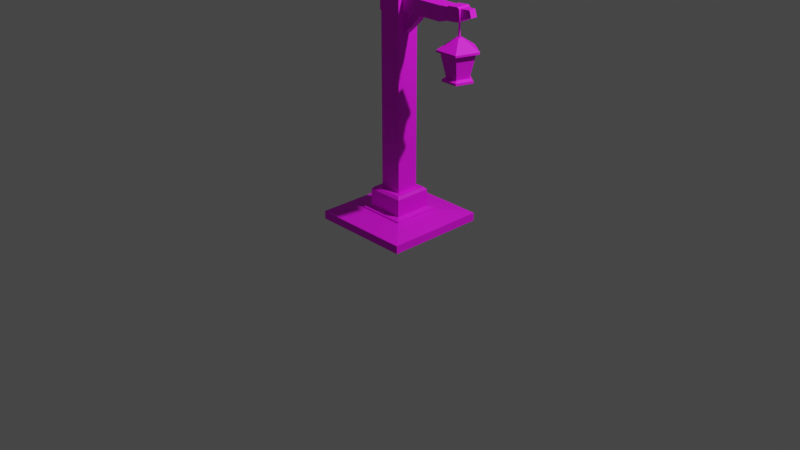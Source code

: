 # Source: street_lantern.blend  (saved by Blender 2.92.15; exported with 4.5.12 LTS)
import bpy
from mathutils import Matrix  # noqa: F401  (used for matrix-valued properties, if any)

bpy.ops.wm.read_factory_settings(use_empty=True)
scene = bpy.context.scene
scene.name = 'Scene'

# ---- collections
col_collection = bpy.data.collections.new('Collection'); scene.collection.children.link(col_collection)

# ---- images (referenced by path relative to the original .blend; pixels are not part of the script)
import os
ASSET_DIR = os.environ.get("B2B_ASSET_DIR", "")  # directory of the original .blend (textures are referenced by path, not embedded)
HERE = os.path.dirname(os.path.abspath(__file__))  # packed textures are extracted next to this script under _unpacked/

def load_image(name, relpath, width, height, colorspace="sRGB"):
    """Load a texture the original file referenced (path relative to the .blend, or extracted next to this script)."""
    p = next((c for c in (os.path.join(HERE, relpath), os.path.join(ASSET_DIR, relpath)) if relpath and os.path.exists(c)), "")
    if p:
        img = bpy.data.images.load(p, check_existing=True)
        img.name = name
    else:  # same state as the original file: an image datablock whose file is absent (Cycles renders it pink)
        img = bpy.data.images.new(name, width, height)
        img.source = "FILE"
        img.filepath = "//" + (relpath or name)
    img.colorspace_settings.name = colorspace
    return img
img_bigpalette_png = load_image('BigPalette.png', 'BigPalette.png', 1024, 1024, 'sRGB')

# ---- materials (node trees are filled in below, after node groups)
mat_bigpalette = bpy.data.materials.new('BigPalette')
mat_bigpalette.use_transparent_shadow = False

# ---- material node trees
mat_bigpalette.use_nodes = True; mat_bigpalette.node_tree.nodes.clear()
_N = mat_bigpalette.node_tree.nodes; _L = mat_bigpalette.node_tree.links
n0 = _N.new('ShaderNodeBsdfPrincipled'); n0.name = 'Principled BSDF'; n0.location = (10, 300)
n0.distribution = 'GGX'
n0.subsurface_method = 'BURLEY'
n0.inputs[2].default_value = 0.698
n0.inputs[3].default_value = 1.45
n0.inputs[13].default_value = 0.505
n0.inputs[27].default_value = (0.0, 0.0, 0.0, 1.0)
n0.inputs[28].default_value = 1.0
n1 = _N.new('ShaderNodeOutputMaterial'); n1.name = 'Material Output'; n1.location = (300, 300)
n2 = _N.new('ShaderNodeTexImage'); n2.name = 'Image Texture'; n2.location = (-280, 280)
n2.image = img_bigpalette_png
_L.new(n0.outputs[0], n1.inputs[0])
_L.new(n2.outputs[0], n0.inputs[0])
n1.is_active_output = True

# ---- world
world_world = bpy.data.worlds.new('World'); scene.world = world_world
world_world.use_nodes = True; world_world.node_tree.nodes.clear()
_N = world_world.node_tree.nodes; _L = world_world.node_tree.links
n0 = _N.new('ShaderNodeOutputWorld'); n0.name = 'World Output'; n0.location = (300, 300)
n1 = _N.new('ShaderNodeBackground'); n1.name = 'Background'; n1.location = (10, 300)
n1.inputs[0].default_value = (0.05088, 0.05088, 0.05088, 1.0)
_L.new(n1.outputs[0], n0.inputs[0])
n0.is_active_output = True
world_world.color = (0.05088, 0.05088, 0.05088)
world_world.use_sun_shadow = False
world_world.sun_shadow_jitter_overblur = 0.0

# ---- cameras
cam_camera = bpy.data.cameras.new('Camera')
cam_camera.clip_end = 100.0
cam_camera.ortho_scale = 7.314

# ---- lights
light_light = bpy.data.lights.new('Light', 'POINT')
light_light.transmission_factor = 0.0
light_light.energy = 1000.0
light_light.shadow_soft_size = 0.1
light_light.shadow_maximum_resolution = 0.006
light_light.use_absolute_resolution = True

# ---- meshes
me_cylinder = bpy.data.meshes.new('Cylinder')
me_cylinder.from_pydata([(5.132, 1.0, 10.99), (5.132, 1.0, 11.13), (6.083, 0.309, 10.99), (6.083, 0.309, 11.13), (5.72, -0.809, 10.99), (5.72, -0.809, 11.13), (4.544, -0.809, 10.99), (4.544, -0.809, 11.13), (4.181, 0.309, 10.99), (4.181, 0.309, 11.13), (5.836, 0.2287, 11.25), (5.132, 0.7401, 11.25), (5.567, -0.5988, 11.25), (4.697, -0.5988, 11.25), (4.428, 0.2287, 11.25), (6.203, 0.348, 12.82), (5.132, 1.126, 12.82), (5.794, -0.9111, 12.82), (4.47, -0.9111, 12.82), (4.061, 0.348, 12.82), (6.427, 0.4208, 12.82), (5.132, 1.362, 12.82), (5.932, -1.102, 12.82), (4.331, -1.102, 12.82), (3.837, 0.4208, 12.82), (6.427, 0.4208, 12.95), (5.132, 1.362, 12.95), (5.932, -1.102, 12.95), (4.331, -1.102, 12.95), (3.837, 0.4208, 12.95), (5.337, 0.06676, 13.67), (5.132, 0.216, 13.67), (5.259, -0.1748, 13.67), (5.005, -0.1748, 13.67), (4.926, 0.06676, 13.67), (5.836, 0.2287, 11.25), (5.132, 0.7401, 11.25), (5.567, -0.5988, 11.25), (4.697, -0.5988, 11.25), (4.428, 0.2287, 11.25), (6.203, 0.348, 12.82), (5.132, 1.126, 12.82), (5.794, -0.9111, 12.82), (4.47, -0.9111, 12.82), (4.061, 0.348, 12.82), (5.086, -0.04756, 13.65), (5.086, -0.04756, 14.69), (5.086, 0.04756, 13.65), (5.086, 0.04756, 14.69), (5.181, -0.04756, 13.65), (5.181, -0.04756, 14.69), (5.181, 0.04756, 13.65), (5.181, 0.04756, 14.69), (4.671, -0.4553, 14.62), (4.594, -0.4553, 15.53), (4.671, 0.4553, 14.62), (4.594, 0.4553, 15.53), (5.579, -0.4553, 14.81), (5.501, -0.4553, 15.49), (5.579, 0.4553, 14.81), (5.501, 0.4553, 15.49), (5.432, 0.4553, 14.69), (5.355, 0.4553, 15.59), (5.432, -0.4553, 14.69), (5.355, -0.4553, 15.59), (0.3981, -0.2756, 12.64), (0.01999, -0.2756, 13.04), (0.3981, 0.2756, 12.64), (0.01999, 0.2756, 13.04), (1.787, -0.2756, 13.95), (1.409, -0.2756, 14.35), (1.787, 0.2756, 13.95), (1.409, 0.2756, 14.35), (2.271, 0.1324, 15.22), (2.501, 0.1324, 15.09), (2.501, -0.1324, 15.09), (2.271, -0.1324, 15.22), (0.5386, -0.4915, 14.45), (0.5386, -0.4915, 15.44), (0.5386, 0.4915, 14.45), (0.5386, 0.4915, 15.44), (3.943, -0.4915, 14.45), (3.943, -0.4915, 15.44), (3.943, 0.4915, 14.45), (3.943, 0.4915, 15.44), (6.121, 0.2361, 15.51), (6.26, 0.2361, 15.06), (6.26, -0.2361, 15.06), (6.121, -0.2361, 15.51), (-0.7787, -0.7787, 14.2), (-0.7787, 0.7787, 14.2), (0.7787, 0.7787, 14.2), (0.7787, -0.7787, 14.2), (-0.8256, -0.8256, 14.3), (-0.8256, 0.8256, 14.3), (0.8256, 0.8256, 14.3), (0.8256, -0.8256, 14.3), (-0.8256, -0.8256, 15.51), (-0.8256, 0.8256, 15.51), (0.8256, 0.8256, 15.51), (0.8256, -0.8256, 15.51), (-0.7317, -0.7317, 15.65), (-0.7317, 0.7317, 15.65), (0.7317, 0.7317, 15.65), (0.7317, -0.7317, 15.65), (-3.513, -3.513, -0.05816), (-3.513, -3.513, 0.507), (-3.513, 3.513, -0.05816), (-3.513, 3.513, 0.507), (3.513, -3.513, -0.05816), (3.513, -3.513, 0.507), (3.513, 3.513, -0.05816), (3.513, 3.513, 0.507), (-1.669, -1.669, 0.8006), (-1.669, 1.669, 0.8006), (1.669, 1.669, 0.8006), (1.669, -1.669, 0.8006), (-1.669, -1.669, 0.8908), (-1.669, 1.669, 0.8908), (1.669, 1.669, 0.8908), (1.669, -1.669, 0.8908), (-1.295, -1.295, 1.004), (-1.295, 1.295, 1.004), (1.295, 1.295, 1.004), (1.295, -1.295, 1.004), (-1.295, -1.295, 2.194), (-1.295, 1.295, 2.194), (1.295, 1.295, 2.194), (1.295, -1.295, 2.194), (-0.7787, -0.7787, 2.372), (-0.7787, 0.7787, 2.372), (0.7787, 0.7787, 2.372), (0.7787, -0.7787, 2.372), (-1.129, -1.129, 2.372), (-1.129, 1.129, 2.372), (1.129, 1.129, 2.372), (1.129, -1.129, 2.372), (-0.7787, -0.7787, 14.2), (-0.7787, 0.7787, 14.2), (0.7787, 0.7787, 14.2), (0.7787, -0.7787, 14.2), (-0.7317, -0.7317, 15.65), (-0.7317, 0.7317, 15.65), (0.7317, 0.7317, 15.65), (0.7317, -0.7317, 15.65), (-0.7317, -0.7317, 16.83), (-0.7317, 0.7317, 16.83), (0.7317, 0.7317, 16.83), (0.7317, -0.7317, 16.83), (-0.8128, -0.8128, 16.93), (-0.8128, 0.8128, 16.93), (0.8128, 0.8128, 16.93), (0.8128, -0.8128, 16.93), (-0.8128, -0.8128, 17.56), (-0.8128, 0.8128, 17.56), (0.8128, 0.8128, 17.56), (0.8128, -0.8128, 17.56), (-0.4346, -0.4346, 17.92), (-0.4346, 0.4346, 17.92), (0.4346, 0.4346, 17.92), (0.4346, -0.4346, 17.92), (-0.4346, -0.4346, 18.09), (-0.4346, 0.4346, 18.09), (0.4346, 0.4346, 18.09), (0.4346, -0.4346, 18.09), (-0.655, -0.655, 18.35), (-0.655, 0.655, 18.35), (0.655, 0.655, 18.35), (0.655, -0.655, 18.35), (-0.655, -0.655, 19.22), (-0.655, 0.655, 19.22), (0.655, 0.655, 19.22), (0.655, -0.655, 19.22), (-0.118, -0.118, 19.77), (-0.118, 0.118, 19.77), (0.118, 0.118, 19.77), (0.118, -0.118, 19.77)], [], [(0, 1, 3, 2), (2, 3, 5, 4), (4, 5, 7, 6), (5, 3, 10, 12), (6, 7, 9, 8), (8, 9, 1, 0), (0, 2, 4, 6, 8), (1, 9, 14, 11), (3, 1, 11, 10), (7, 5, 12, 13), (9, 7, 13, 14), (18, 17, 22, 23), (24, 23, 28, 29), (15, 16, 21, 20), (19, 18, 23, 24), (17, 15, 20, 22), (16, 19, 24, 21), (26, 29, 34, 31), (22, 20, 25, 27), (21, 24, 29, 26), (23, 22, 27, 28), (20, 21, 26, 25), (30, 31, 34, 33, 32), (28, 27, 32, 33), (25, 26, 31, 30), (29, 28, 33, 34), (27, 25, 30, 32), (37, 35, 40, 42), (36, 39, 44, 41), (38, 37, 42, 43), (35, 36, 41, 40), (39, 38, 43, 44), (45, 46, 48, 47), (47, 48, 52, 51), (51, 52, 50, 49), (49, 50, 46, 45), (47, 51, 49, 45), (52, 48, 46, 50), (53, 54, 56, 55), (61, 62, 60, 59), (59, 60, 58, 57), (63, 64, 54, 53), (61, 59, 57, 63), (62, 56, 54, 64), (60, 62, 64, 58), (55, 61, 63, 53), (57, 58, 64, 63), (55, 56, 62, 61), (65, 66, 68, 67), (67, 68, 72, 71), (72, 70, 76, 73), (69, 70, 66, 65), (67, 71, 69, 65), (72, 68, 66, 70), (74, 73, 76, 75), (71, 72, 73, 74), (70, 69, 75, 76), (69, 71, 74, 75), (77, 78, 80, 79), (79, 80, 84, 83), (84, 82, 88, 85), (81, 82, 78, 77), (79, 83, 81, 77), (84, 80, 78, 82), (86, 85, 88, 87), (83, 84, 85, 86), (82, 81, 87, 88), (81, 83, 86, 87), (89, 92, 96, 93), (96, 95, 99, 100), (91, 90, 94, 95), (92, 91, 95, 96), (90, 89, 93, 94), (97, 100, 104, 101), (94, 93, 97, 98), (93, 96, 100, 97), (95, 94, 98, 99), (99, 98, 102, 103), (100, 99, 103, 104), (98, 97, 101, 102), (105, 106, 108, 107), (107, 108, 112, 111), (111, 112, 110, 109), (109, 110, 106, 105), (107, 111, 109, 105), (110, 112, 115, 116), (113, 116, 120, 117), (108, 106, 113, 114), (106, 110, 116, 113), (112, 108, 114, 115), (120, 119, 123, 124), (115, 114, 118, 119), (116, 115, 119, 120), (114, 113, 117, 118), (124, 123, 127, 128), (118, 117, 121, 122), (117, 120, 124, 121), (119, 118, 122, 123), (125, 128, 136, 133), (122, 121, 125, 126), (121, 124, 128, 125), (123, 122, 126, 127), (130, 129, 137, 138), (127, 126, 134, 135), (128, 127, 135, 136), (126, 125, 133, 134), (129, 130, 134, 133), (130, 131, 135, 134), (131, 132, 136, 135), (132, 129, 133, 136), (129, 132, 140, 137), (131, 130, 138, 139), (132, 131, 139, 140), (143, 142, 146, 147), (148, 147, 151, 152), (144, 143, 147, 148), (142, 141, 145, 146), (141, 144, 148, 145), (149, 152, 156, 153), (146, 145, 149, 150), (145, 148, 152, 149), (147, 146, 150, 151), (156, 155, 159, 160), (151, 150, 154, 155), (152, 151, 155, 156), (150, 149, 153, 154), (160, 159, 163, 164), (154, 153, 157, 158), (153, 156, 160, 157), (155, 154, 158, 159), (161, 164, 168, 165), (158, 157, 161, 162), (157, 160, 164, 161), (159, 158, 162, 163), (168, 167, 171, 172), (163, 162, 166, 167), (164, 163, 167, 168), (162, 161, 165, 166), (170, 169, 173, 174), (166, 165, 169, 170), (165, 168, 172, 169), (167, 166, 170, 171), (175, 174, 173, 176), (169, 172, 176, 173), (171, 170, 174, 175), (172, 171, 175, 176)])
me_cylinder.polygons.foreach_set('use_smooth', [True] * 146)
_k = set([(0, 1), (0, 2), (0, 8), (1, 3), (1, 9), (1, 11), (2, 3), (2, 4), (3, 5), (3, 10), (4, 5), (4, 6), (5, 7), (5, 12), (6, 7), (6, 8), (7, 9), (7, 13), (8, 9), (9, 14), (20, 21), (20, 22), (20, 25), (21, 24), (21, 26), (22, 23), (22, 27), (23, 24), (23, 28), (24, 29), (25, 26), (25, 27), (25, 30), (26, 29), (26, 31), (27, 28), (27, 32), (28, 29), (28, 33), (29, 34), (30, 31), (30, 32), (31, 34), (32, 33), (33, 34), (35, 40), (36, 41), (37, 42), (38, 43), (39, 44), (45, 46), (45, 47), (45, 49), (46, 48), (46, 50), (47, 48), (47, 51), (48, 52), (49, 50), (49, 51), (50, 52), (51, 52), (53, 54), (53, 55), (53, 63), (54, 56), (54, 64), (55, 56), (55, 61), (56, 62), (57, 58), (57, 59), (57, 63), (58, 60), (58, 64), (59, 60), (59, 61), (60, 62), (61, 63), (62, 64), (65, 66), (65, 67), (65, 69), (66, 68), (66, 70), (67, 68), (67, 71), (68, 72), (69, 70), (69, 71), (69, 75), (70, 72), (70, 76), (71, 72), (71, 74), (72, 73), (73, 74), (73, 76), (74, 75), (75, 76), (77, 78), (77, 79), (77, 81), (78, 80), (78, 82), (79, 80), (79, 83), (80, 84), (81, 82), (81, 83), (81, 87), (82, 84), (82, 88), (83, 84), (83, 86), (84, 85), (85, 86), (85, 88), (86, 87), (87, 88), (89, 93), (90, 94), (91, 95), (92, 96), (93, 94), (93, 96), (93, 97), (94, 95), (94, 98), (95, 96), (95, 99), (96, 100), (97, 98), (97, 100), (97, 101), (98, 99), (98, 102), (99, 100), (99, 103), (100, 104), (105, 106), (105, 107), (105, 109), (106, 108), (106, 110), (106, 113), (107, 108), (107, 111), (108, 112), (108, 114), (109, 110), (109, 111), (110, 112), (110, 116), (111, 112), (112, 115), (113, 114), (113, 116), (113, 117), (114, 115), (114, 118), (115, 116), (115, 119), (116, 120), (117, 118), (117, 120), (117, 121), (118, 119), (118, 122), (119, 120), (119, 123), (120, 124), (121, 122), (121, 124), (121, 125), (122, 123), (122, 126), (123, 124), (123, 127), (124, 128), (125, 126), (125, 128), (125, 133), (126, 127), (126, 134), (127, 128), (127, 135), (128, 136), (129, 130), (129, 132), (129, 137), (130, 131), (130, 138), (131, 132), (131, 139), (132, 140), (133, 134), (133, 136), (134, 135), (135, 136), (141, 145), (142, 146), (143, 147), (144, 148), (145, 146), (145, 148), (145, 149), (146, 147), (146, 150), (147, 148), (147, 151), (148, 152), (149, 150), (149, 152), (149, 153), (150, 151), (150, 154), (151, 152), (151, 155), (152, 156), (153, 154), (153, 156), (153, 157), (154, 155), (154, 158), (155, 156), (155, 159), (156, 160), (157, 158), (157, 160), (157, 161), (158, 159), (158, 162), (159, 160), (159, 163), (160, 164), (161, 162), (161, 164), (161, 165), (162, 163), (162, 166), (163, 164), (163, 167), (164, 168), (165, 166), (165, 168), (165, 169), (166, 167), (166, 170), (167, 168), (167, 171), (168, 172), (169, 170), (169, 172), (169, 173), (170, 171), (170, 174), (171, 172), (171, 175), (172, 176), (173, 174), (173, 176), (174, 175), (175, 176)])
me_cylinder.attributes.new('sharp_edge', 'BOOLEAN', 'EDGE').data.foreach_set('value', [ (min(e.vertices), max(e.vertices)) in _k for e in me_cylinder.edges])
_uv = me_cylinder.uv_layers.new(name='UVMap')
_uv.uv.foreach_set('vector', [0.7822, 0.7445, 0.782, 0.7445, 0.7821, 0.7432, 0.7823, 0.7432, 0.7911, 0.7444, 0.7913, 0.7444, 0.7913, 0.7461, 0.7911, 0.7461, 0.7898, 0.7444, 0.79, 0.7444, 0.79, 0.7461, 0.7898, 0.7461, 0.7897, 0.7449, 0.7897, 0.7466, 0.7894, 0.7464, 0.7894, 0.7452, 0.7909, 0.7444, 0.7911, 0.7444, 0.7911, 0.7461, 0.7909, 0.7461, 0.7823, 0.7459, 0.7821, 0.7459, 0.782, 0.7445, 0.7822, 0.7445, 0.7799, 0.7452, 0.7799, 0.7469, 0.7783, 0.7474, 0.7773, 0.7461, 0.7783, 0.7447, 0.7881, 0.7471, 0.7871, 0.7458, 0.7875, 0.7458, 0.7882, 0.7468, 0.7897, 0.7466, 0.7881, 0.7471, 0.7882, 0.7468, 0.7894, 0.7464, 0.7881, 0.7444, 0.7897, 0.7449, 0.7894, 0.7452, 0.7882, 0.7448, 0.7871, 0.7458, 0.7881, 0.7444, 0.7882, 0.7448, 0.7875, 0.7458, 0.7851, 0.7396, 0.7868, 0.7391, 0.7871, 0.7392, 0.7849, 0.74, 0.7833, 0.7459, 0.7833, 0.7436, 0.7835, 0.7436, 0.7835, 0.7459, 0.7868, 0.7372, 0.7851, 0.7366, 0.7849, 0.7363, 0.7871, 0.737, 0.7839, 0.7381, 0.7851, 0.7396, 0.7849, 0.74, 0.7836, 0.7381, 0.7868, 0.7391, 0.7868, 0.7372, 0.7871, 0.737, 0.7871, 0.7392, 0.7851, 0.7366, 0.7839, 0.7381, 0.7836, 0.7381, 0.7849, 0.7363, 0.7801, 0.7381, 0.7814, 0.7363, 0.7819, 0.7378, 0.7817, 0.7381, 0.7928, 0.7432, 0.7928, 0.741, 0.793, 0.741, 0.793, 0.7432, 0.7835, 0.7418, 0.7835, 0.7436, 0.7833, 0.7436, 0.7833, 0.7418, 0.7823, 0.7455, 0.7823, 0.7432, 0.7824, 0.7432, 0.7824, 0.7455, 0.7835, 0.74, 0.7835, 0.7418, 0.7833, 0.7418, 0.7833, 0.74, 0.7819, 0.7384, 0.7817, 0.7381, 0.7819, 0.7378, 0.7823, 0.7379, 0.7823, 0.7383, 0.7836, 0.737, 0.7836, 0.7392, 0.7823, 0.7383, 0.7823, 0.7379, 0.7814, 0.74, 0.7801, 0.7381, 0.7817, 0.7381, 0.7819, 0.7384, 0.7814, 0.7363, 0.7836, 0.737, 0.7823, 0.7379, 0.7819, 0.7378, 0.7836, 0.7392, 0.7814, 0.74, 0.7819, 0.7384, 0.7823, 0.7383, 0.7872, 0.8671, 0.7859, 0.8671, 0.7856, 0.8645, 0.7877, 0.8645, 0.7952, 0.8599, 0.7952, 0.861, 0.7927, 0.8616, 0.7927, 0.8599, 0.7727, 0.8617, 0.7741, 0.8617, 0.7745, 0.8642, 0.7723, 0.8642, 0.7952, 0.8588, 0.7952, 0.8599, 0.7927, 0.8599, 0.7927, 0.8582, 0.7741, 0.8668, 0.7728, 0.8668, 0.7723, 0.8642, 0.7744, 0.8642, 0.8665, 0.8985, 0.8665, 0.8998, 0.8663, 0.8998, 0.8663, 0.8985, 0.8686, 0.8996, 0.8686, 0.8983, 0.8688, 0.8983, 0.8688, 0.8996, 0.8604, 0.8996, 0.8604, 0.8984, 0.8605, 0.8984, 0.8605, 0.8996, 0.8701, 0.8983, 0.8701, 0.8996, 0.87, 0.8996, 0.87, 0.8983, 0.86, 0.8985, 0.8599, 0.8985, 0.8599, 0.8984, 0.86, 0.8984, 0.8599, 0.8985, 0.8598, 0.8985, 0.8598, 0.8984, 0.8599, 0.8984, 0.8765, 0.8992, 0.8765, 0.9003, 0.8754, 0.9003, 0.8754, 0.8992, 0.8594, 0.904, 0.8605, 0.904, 0.8603, 0.9042, 0.8595, 0.9042, 0.8717, 0.9043, 0.8709, 0.9043, 0.8709, 0.9032, 0.8717, 0.9032, 0.8709, 0.9041, 0.8698, 0.9041, 0.8698, 0.9032, 0.8709, 0.9032, 0.8765, 0.899, 0.8765, 0.8992, 0.8754, 0.8992, 0.8754, 0.899, 0.8764, 0.9038, 0.8754, 0.9038, 0.8754, 0.9027, 0.8764, 0.9027, 0.8765, 0.9038, 0.8764, 0.9038, 0.8764, 0.9027, 0.8765, 0.9027, 0.8765, 0.8981, 0.8765, 0.899, 0.8754, 0.899, 0.8754, 0.8981, 0.8708, 0.9043, 0.8699, 0.9043, 0.8698, 0.9041, 0.8709, 0.9041, 0.8594, 0.9031, 0.8605, 0.9031, 0.8605, 0.904, 0.8594, 0.904, 0.9431, 0.9047, 0.9435, 0.9047, 0.9435, 0.9052, 0.9431, 0.9052, 0.9367, 0.9045, 0.9372, 0.9045, 0.9372, 0.9062, 0.9367, 0.9062, 0.9346, 0.9044, 0.9351, 0.9044, 0.935, 0.9052, 0.9347, 0.9052, 0.9414, 0.9065, 0.9419, 0.9065, 0.9419, 0.9082, 0.9414, 0.9082, 0.9372, 0.9074, 0.9372, 0.9087, 0.9367, 0.9087, 0.9367, 0.9074, 0.9346, 0.9044, 0.9346, 0.9032, 0.9351, 0.9032, 0.9351, 0.9044, 0.9347, 0.9054, 0.9347, 0.9052, 0.935, 0.9052, 0.935, 0.9054, 0.9367, 0.9062, 0.9372, 0.9062, 0.9372, 0.9073, 0.937, 0.9074, 0.9419, 0.9065, 0.9414, 0.9065, 0.9417, 0.9053, 0.9419, 0.9054, 0.9379, 0.9088, 0.9384, 0.9088, 0.9383, 0.9098, 0.938, 0.9098, 0.9343, 0.9089, 0.9343, 0.9098, 0.9334, 0.9098, 0.9334, 0.9089, 0.9396, 0.9002, 0.9405, 0.9002, 0.9404, 0.9032, 0.9396, 0.9032, 0.9423, 0.9032, 0.9431, 0.9032, 0.9429, 0.9052, 0.9425, 0.9052, 0.9405, 0.9023, 0.9414, 0.9023, 0.9414, 0.9053, 0.9405, 0.9053, 0.9423, 0.9002, 0.9423, 0.9032, 0.9414, 0.9032, 0.9414, 0.9002, 0.9423, 0.9032, 0.9423, 0.9002, 0.9431, 0.9002, 0.9431, 0.9032, 0.9435, 0.9047, 0.9439, 0.9047, 0.9439, 0.9051, 0.9435, 0.9051, 0.9396, 0.9032, 0.9404, 0.9032, 0.9405, 0.9052, 0.9401, 0.9053, 0.9414, 0.9023, 0.9405, 0.9023, 0.941, 0.9002, 0.9414, 0.9003, 0.9414, 0.9032, 0.9423, 0.9032, 0.942, 0.9053, 0.9416, 0.9053, 0.7978, 0.7473, 0.7978, 0.7496, 0.7976, 0.7496, 0.7976, 0.7473, 0.782, 0.7496, 0.782, 0.7519, 0.7803, 0.7519, 0.7803, 0.7496, 0.7977, 0.7443, 0.7977, 0.7465, 0.7975, 0.7466, 0.7975, 0.7442, 0.7822, 0.7496, 0.7822, 0.7519, 0.782, 0.7519, 0.782, 0.7496, 0.7957, 0.7519, 0.7957, 0.7497, 0.7958, 0.7496, 0.7958, 0.752, 0.7959, 0.7473, 0.7959, 0.7496, 0.7957, 0.7495, 0.7957, 0.7474, 0.7958, 0.752, 0.7958, 0.7496, 0.7976, 0.7496, 0.7976, 0.752, 0.7976, 0.7473, 0.7976, 0.7496, 0.7959, 0.7496, 0.7959, 0.7473, 0.7975, 0.7442, 0.7975, 0.7466, 0.7958, 0.7466, 0.7958, 0.7442, 0.7958, 0.7442, 0.7958, 0.7466, 0.7956, 0.7464, 0.7956, 0.7443, 0.7803, 0.7496, 0.7803, 0.7519, 0.7801, 0.7518, 0.7801, 0.7497, 0.7976, 0.752, 0.7976, 0.7496, 0.7978, 0.7497, 0.7978, 0.7518, 0.9389, 0.9025, 0.9394, 0.9025, 0.9394, 0.9088, 0.9389, 0.9088, 0.9374, 0.9025, 0.9379, 0.9025, 0.9379, 0.9088, 0.9374, 0.9088, 0.9384, 0.9025, 0.9389, 0.9025, 0.9389, 0.9088, 0.9384, 0.9088, 0.9384, 0.9088, 0.9379, 0.9088, 0.9379, 0.9025, 0.9384, 0.9025, 0.9433, 0.9002, 0.9371, 0.9002, 0.9371, 0.8939, 0.9433, 0.8939, 0.9308, 0.9002, 0.9308, 0.8939, 0.9324, 0.8956, 0.9324, 0.8986, 0.9395, 0.9055, 0.9395, 0.9025, 0.9395, 0.9025, 0.9395, 0.9055, 0.9371, 0.8939, 0.9371, 0.9002, 0.9354, 0.8986, 0.9354, 0.8956, 0.9371, 0.9002, 0.9308, 0.9002, 0.9324, 0.8986, 0.9354, 0.8986, 0.9308, 0.8939, 0.9371, 0.8939, 0.9354, 0.8956, 0.9324, 0.8956, 0.9322, 0.9032, 0.9322, 0.9002, 0.9325, 0.9005, 0.9325, 0.9028, 0.9394, 0.9055, 0.9394, 0.9025, 0.9395, 0.9025, 0.9395, 0.9055, 0.9431, 0.9032, 0.9431, 0.9002, 0.9432, 0.9002, 0.9432, 0.9032, 0.9432, 0.9032, 0.9432, 0.9002, 0.9433, 0.9002, 0.9433, 0.9032, 0.9364, 0.9045, 0.9364, 0.9068, 0.9353, 0.9068, 0.9353, 0.9045, 0.9352, 0.9002, 0.9352, 0.9032, 0.9348, 0.9028, 0.9348, 0.9005, 0.9352, 0.9032, 0.9322, 0.9032, 0.9325, 0.9028, 0.9348, 0.9028, 0.9322, 0.9002, 0.9352, 0.9002, 0.9348, 0.9005, 0.9325, 0.9005, 0.9336, 0.9032, 0.9336, 0.9055, 0.9334, 0.9053, 0.9334, 0.9033, 0.9435, 0.9052, 0.9435, 0.9075, 0.9424, 0.9075, 0.9424, 0.9052, 0.9346, 0.9032, 0.9346, 0.9055, 0.9336, 0.9055, 0.9336, 0.9032, 0.9334, 0.9032, 0.9334, 0.9055, 0.9323, 0.9055, 0.9323, 0.9032, 0.9308, 0.9002, 0.9322, 0.9002, 0.9322, 0.9107, 0.9308, 0.9107, 0.9323, 0.9032, 0.9323, 0.9055, 0.9322, 0.9053, 0.9322, 0.9033, 0.9353, 0.9045, 0.9353, 0.9068, 0.9352, 0.9067, 0.9352, 0.9047, 0.9424, 0.9052, 0.9424, 0.9075, 0.9423, 0.9074, 0.9423, 0.9053, 0.9369, 0.9042, 0.9369, 0.9028, 0.9372, 0.9025, 0.9372, 0.9045, 0.9369, 0.9028, 0.9355, 0.9028, 0.9352, 0.9025, 0.9372, 0.9025, 0.9355, 0.9028, 0.9355, 0.9042, 0.9352, 0.9045, 0.9352, 0.9025, 0.9355, 0.9042, 0.9369, 0.9042, 0.9372, 0.9045, 0.9352, 0.9045, 0.9447, 0.8939, 0.9461, 0.8939, 0.9461, 0.9045, 0.9447, 0.9045, 0.9447, 0.9045, 0.9433, 0.9045, 0.9433, 0.8939, 0.9447, 0.8939, 0.9475, 0.9045, 0.9461, 0.9045, 0.9461, 0.8939, 0.9475, 0.8939, 0.9396, 0.907, 0.9409, 0.907, 0.9409, 0.9081, 0.9396, 0.9081, 0.9435, 0.9081, 0.9449, 0.9081, 0.9449, 0.9082, 0.9435, 0.9082, 0.9436, 0.9071, 0.9449, 0.9071, 0.9449, 0.9081, 0.9435, 0.9081, 0.9335, 0.9072, 0.9348, 0.9072, 0.9348, 0.9082, 0.9335, 0.9082, 0.9352, 0.9068, 0.9365, 0.9068, 0.9365, 0.9079, 0.9352, 0.9079, 0.9352, 0.908, 0.9366, 0.908, 0.9366, 0.9085, 0.9352, 0.9085, 0.9335, 0.9082, 0.9348, 0.9082, 0.9349, 0.9083, 0.9334, 0.9083, 0.9352, 0.9079, 0.9365, 0.9079, 0.9366, 0.908, 0.9352, 0.908, 0.9396, 0.9081, 0.9409, 0.9081, 0.941, 0.9082, 0.9396, 0.9082, 0.942, 0.9089, 0.942, 0.9075, 0.9424, 0.9078, 0.9424, 0.9086, 0.9396, 0.9082, 0.941, 0.9082, 0.941, 0.9087, 0.9396, 0.9087, 0.9435, 0.9082, 0.9449, 0.9082, 0.9449, 0.9088, 0.9435, 0.9088, 0.9334, 0.9083, 0.9349, 0.9083, 0.9349, 0.9089, 0.9334, 0.9089, 0.9409, 0.9087, 0.9417, 0.9087, 0.9417, 0.9089, 0.9409, 0.9089, 0.9435, 0.9075, 0.9435, 0.9089, 0.9431, 0.9086, 0.9431, 0.9078, 0.9435, 0.9089, 0.942, 0.9089, 0.9424, 0.9086, 0.9431, 0.9086, 0.942, 0.9075, 0.9435, 0.9075, 0.9431, 0.9078, 0.9424, 0.9078, 0.9369, 0.9089, 0.9377, 0.9089, 0.9379, 0.9092, 0.9367, 0.9092, 0.9386, 0.9088, 0.9394, 0.9088, 0.9394, 0.9089, 0.9386, 0.9089, 0.9369, 0.9088, 0.9377, 0.9088, 0.9377, 0.9089, 0.9369, 0.9089, 0.9332, 0.9071, 0.9324, 0.9071, 0.9324, 0.907, 0.9332, 0.907, 0.9407, 0.9091, 0.9419, 0.9091, 0.9419, 0.9099, 0.9407, 0.9099, 0.9332, 0.907, 0.9324, 0.907, 0.9322, 0.9067, 0.9334, 0.9067, 0.9409, 0.9089, 0.9417, 0.9089, 0.9419, 0.9091, 0.9407, 0.9091, 0.9386, 0.9089, 0.9394, 0.9089, 0.9395, 0.9092, 0.9384, 0.9092, 0.9446, 0.9088, 0.9446, 0.91, 0.9442, 0.9095, 0.9442, 0.9093, 0.9384, 0.9092, 0.9395, 0.9092, 0.9395, 0.9099, 0.9384, 0.9099, 0.9367, 0.9092, 0.9379, 0.9092, 0.9379, 0.91, 0.9367, 0.91, 0.9334, 0.9067, 0.9322, 0.9067, 0.9322, 0.906, 0.9334, 0.906, 0.944, 0.9093, 0.9442, 0.9093, 0.9442, 0.9095, 0.944, 0.9095, 0.9446, 0.91, 0.9435, 0.91, 0.944, 0.9095, 0.9442, 0.9095, 0.9334, 0.906, 0.9322, 0.906, 0.9327, 0.9055, 0.9329, 0.9055, 0.9435, 0.91, 0.9435, 0.9088, 0.944, 0.9093, 0.944, 0.9095])
me_cylinder.materials.append(mat_bigpalette)
me_cylinder.use_remesh_fix_poles = True
me_cylinder.use_remesh_preserve_attributes = False
me_cylinder.use_mirror_vertex_groups = False
me_cylinder.update()
me_cylinder.normals_split_custom_set([tuple(v) for v in zip(*[iter([0.5878, 0.809, 0.0, 0.5878, 0.809, 0.0, 0.5878, 0.809, 0.0, 0.5878, 0.809, 0.0, 0.9511, -0.309, 0.0, 0.9511, -0.309, 0.0, 0.9511, -0.309, 0.0, 0.9511, -0.309, 0.0, -1.014e-07, -1.0, 0.0, -1.014e-07, -1.0, 0.0, -1.014e-07, -1.0, 0.0, -1.014e-07, -1.0, 0.0, 0.4798, -0.1559, 0.8634, 0.4798, -0.1559, 0.8634, 0.4798, -0.1559, 0.8634, 0.4798, -0.1559, 0.8634, -0.9511, -0.309, 0.0, -0.9511, -0.309, 0.0, -0.9511, -0.309, 0.0, -0.9511, -0.309, 0.0, -0.5878, 0.809, 0.0, -0.5878, 0.809, 0.0, -0.5878, 0.809, 0.0, -0.5878, 0.809, 0.0, 0.0, 0.0, -1.0, 0.0, 0.0, -1.0, 0.0, 0.0, -1.0, 0.0, 0.0, -1.0, 0.0, 0.0, -1.0, -0.2965, 0.4082, 0.8634, -0.2965, 0.4082, 0.8634, -0.2965, 0.4082, 0.8634, -0.2965, 0.4082, 0.8634, 0.2965, 0.4082, 0.8634, 0.2965, 0.4082, 0.8634, 0.2965, 0.4082, 0.8634, 0.2965, 0.4082, 0.8634, 1.785e-07, -0.5045, 0.8634, 1.785e-07, -0.5045, 0.8634, 1.785e-07, -0.5045, 0.8634, 1.785e-07, -0.5045, 0.8634, -0.4798, -0.1559, 0.8634, -0.4798, -0.1559, 0.8634, -0.4798, -0.1559, 0.8634, -0.4798, -0.1559, 0.8634, -1.751e-07, 0.0, -1.0, -3.595e-06, 0.0, -1.0, -3.595e-06, 0.0, -1.0, -1.751e-07, 0.0, -1.0, -0.9511, -0.309, 0.0, -0.9511, -0.309, 0.0, -0.9511, -0.309, 0.0, -0.9511, -0.309, 0.0, -3.42e-06, 0.0, -1.0, 1.71e-06, 0.0, -1.0, 1.71e-06, 0.0, -1.0, -3.42e-06, 0.0, -1.0, 1.71e-06, 0.0, -1.0, -1.751e-07, 0.0, -1.0, -1.751e-07, 0.0, -1.0, 1.71e-06, 0.0, -1.0, -3.595e-06, 0.0, -1.0, -3.42e-06, 0.0, -1.0, -3.42e-06, 0.0, -1.0, -3.595e-06, 0.0, -1.0, 1.71e-06, 0.0, -1.0, 1.71e-06, 0.0, -1.0, 1.71e-06, 0.0, -1.0, 1.71e-06, 0.0, -1.0, -0.3609, 0.4968, 0.7893, -0.3609, 0.4968, 0.7893, -0.3609, 0.4968, 0.7893, -0.3609, 0.4968, 0.7893, 0.9511, -0.309, 0.0, 0.9511, -0.309, 0.0, 0.9511, -0.309, 0.0, 0.9511, -0.309, 0.0, -0.5878, 0.809, 0.0, -0.5878, 0.809, 0.0, -0.5878, 0.809, 0.0, -0.5878, 0.809, 0.0, -7.446e-08, -1.0, 0.0, -7.446e-08, -1.0, 0.0, -7.446e-08, -1.0, 0.0, -7.446e-08, -1.0, 0.0, 0.5878, 0.809, 0.0, 0.5878, 0.809, 0.0, 0.5878, 0.809, 0.0, 0.5878, 0.809, 0.0, 3.357e-06, 0.0, 1.0, 3.357e-06, 0.0, 1.0, 3.357e-06, 0.0, 1.0, 3.357e-06, 0.0, 1.0, 3.357e-06, 0.0, 1.0, -5.609e-07, -0.614, 0.7893, -5.609e-07, -0.614, 0.7893, -5.609e-07, -0.614, 0.7893, -5.609e-07, -0.614, 0.7893, 0.3609, 0.4968, 0.7893, 0.3609, 0.4968, 0.7893, 0.3609, 0.4968, 0.7893, 0.3609, 0.4968, 0.7893, -0.584, -0.1897, 0.7893, -0.584, -0.1897, 0.7893, -0.584, -0.1897, 0.7893, -0.584, -0.1897, 0.7893, 0.584, -0.1897, 0.7893, 0.584, -0.1897, 0.7893, 0.584, -0.1897, 0.7893, 0.584, -0.1897, 0.7893, 0.9327, -0.303, -0.1957, 0.9327, -0.303, -0.1957, 0.9327, -0.303, -0.1957, 0.9327, -0.303, -0.1957, -0.5764, 0.7934, -0.1957, -0.5764, 0.7934, -0.1957, -0.5764, 0.7934, -0.1957, -0.5764, 0.7934, -0.1957, -5.578e-08, -0.9807, -0.1957, -5.578e-08, -0.9807, -0.1957, -5.578e-08, -0.9807, -0.1957, -5.578e-08, -0.9807, -0.1957, 0.5764, 0.7934, -0.1957, 0.5764, 0.7934, -0.1957, 0.5764, 0.7934, -0.1957, 0.5764, 0.7934, -0.1957, -0.9327, -0.303, -0.1957, -0.9327, -0.303, -0.1957, -0.9327, -0.303, -0.1957, -0.9327, -0.303, -0.1957, -1.0, 0.0, 0.0, -1.0, 0.0, 0.0, -1.0, 0.0, 0.0, -1.0, 0.0, 0.0, 0.0, 1.0, 0.0, 0.0, 1.0, 0.0, 0.0, 1.0, 0.0, 0.0, 1.0, 0.0, 1.0, 0.0, 0.0, 1.0, 0.0, 0.0, 1.0, 0.0, 0.0, 1.0, 0.0, 0.0, 0.0, -1.0, 0.0, 0.0, -1.0, 0.0, 0.0, -1.0, 0.0, 0.0, -1.0, 0.0, 0.0, 0.0, -1.0, 0.0, 0.0, -1.0, 0.0, 0.0, -1.0, 0.0, 0.0, -1.0, 0.0, 0.0, 1.0, 0.0, 0.0, 1.0, 0.0, 0.0, 1.0, 0.0, 0.0, 1.0, -0.9964, 0.0, -0.08515, -0.9964, 0.0, -0.08515, -0.9964, 0.0, -0.08515, -0.9964, 0.0, -0.08515, 1.528e-07, 1.0, 7.334e-09, 1.464e-07, 1.0, 5.908e-09, 4.048e-07, 1.0, 6.358e-08, 4.048e-07, 1.0, 6.358e-08, 0.9936, 0.0, 0.1126, 0.9936, 0.0, 0.1126, 0.9936, 0.0, 0.1126, 0.9936, 0.0, 0.1126, 1.528e-07, -1.0, -1.466e-08, 1.464e-07, -1.0, -1.584e-08, 0.0, -1.0, -4.283e-08, 0.0, -1.0, -4.283e-08, 0.6471, 0.0, -0.7624, 0.6471, 0.0, -0.7624, 0.6471, 0.0, -0.7624, 0.6471, 0.0, -0.7624, -0.08515, 0.0, 0.9964, -0.08515, 0.0, 0.9964, -0.08515, 0.0, 0.9964, -0.08515, 0.0, 0.9964, 0.561, 0.0, 0.8278, 0.561, 0.0, 0.8278, 0.561, 0.0, 0.8278, 0.561, 0.0, 0.8278, 0.08515, 0.0, -0.9964, 0.08515, 0.0, -0.9964, 0.08515, 0.0, -0.9964, 0.08515, 0.0, -0.9964, 4.048e-07, -1.0, 3.179e-08, 4.048e-07, -1.0, 3.179e-08, 1.464e-07, -1.0, -1.584e-08, 1.528e-07, -1.0, -1.466e-08, 0.0, 1.0, -2.677e-08, 0.0, 1.0, -2.677e-08, 1.464e-07, 1.0, 5.908e-09, 1.528e-07, 1.0, 7.334e-09, -0.7278, 0.0, -0.6858, -0.7278, 0.0, -0.6858, -0.7278, 0.0, -0.6858, -0.7278, 0.0, -0.6858, 6.816e-08, 1.0, 4.956e-08, 6.816e-08, 1.0, 4.956e-08, 6.816e-08, 1.0, 4.956e-08, 6.816e-08, 1.0, 4.956e-08, -0.7097, 0.0, 0.7045, -0.7097, 0.0, 0.7045, -0.7097, 0.0, 0.7045, -0.7097, 0.0, 0.7045, -6.816e-08, -1.0, -4.956e-08, -6.816e-08, -1.0, -4.956e-08, -6.816e-08, -1.0, -4.956e-08, -6.816e-08, -1.0, -4.956e-08, 0.6858, 0.0, -0.7278, 0.6858, 0.0, -0.7278, 0.6858, 0.0, -0.7278, 0.6858, 0.0, -0.7278, -0.6858, 0.0, 0.7278, -0.6858, 0.0, 0.7278, -0.6858, 0.0, 0.7278, -0.6858, 0.0, 0.7278, 0.4931, 0.0, 0.87, 0.4931, 0.0, 0.87, 0.4931, 0.0, 0.87, 0.4931, 0.0, 0.87, 0.07355, 0.9937, 0.08415, 0.07355, 0.9937, 0.08415, 0.07355, 0.9937, 0.08415, 0.07355, 0.9937, 0.08415, 0.07355, -0.9937, 0.08415, 0.07355, -0.9937, 0.08415, 0.07355, -0.9937, 0.08415, 0.07355, -0.9937, 0.08415, 0.8472, 0.0, -0.5312, 0.8472, 0.0, -0.5312, 0.8472, 0.0, -0.5312, 0.8472, 0.0, -0.5312, -1.0, 0.0, 0.0, -1.0, 0.0, 0.0, -1.0, 0.0, 0.0, -1.0, 0.0, 0.0, 0.0, 1.0, 0.0, 0.0, 1.0, 0.0, 0.0, 1.0, 0.0, 0.0, 1.0, 0.0, -0.03332, 0.0, 0.9994, -0.03332, 0.0, 0.9994, -0.03332, 0.0, 0.9994, -0.03332, 0.0, 0.9994, 0.0, -1.0, 0.0, 0.0, -1.0, 0.0, 0.0, -1.0, 0.0, 0.0, -1.0, 0.0, 0.0, 0.0, -1.0, 0.0, 0.0, -1.0, 0.0, 0.0, -1.0, 0.0, 0.0, -1.0, 0.0, 0.0, 1.0, 0.0, 0.0, 1.0, 0.0, 0.0, 1.0, 0.0, 0.0, 1.0, 0.9555, 0.0, 0.2949, 0.9555, 0.0, 0.2949, 0.9555, 0.0, 0.2949, 0.9555, 0.0, 0.2949, 0.1112, 0.9937, 0.0108, 0.1112, 0.9937, 0.0108, 0.1112, 0.9937, 0.0108, 0.1112, 0.9937, 0.0108, 0.1112, -0.9937, 0.0108, 0.1112, -0.9937, 0.0108, 0.1112, -0.9937, 0.0108, 0.1112, -0.9937, 0.0108, 0.2523, 0.0, -0.9677, 0.2523, 0.0, -0.9677, 0.2523, 0.0, -0.9677, 0.2523, 0.0, -0.9677, 0.0, -0.9158, -0.4016, 0.0, -0.9158, -0.4016, 0.0, -0.9158, -0.4016, 0.0, -0.9158, -0.4016, 1.0, 0.0, 0.0, 1.0, 0.0, 0.0, 1.0, 0.0, 0.0, 1.0, 0.0, 0.0, 0.0, 0.9158, -0.4016, 0.0, 0.9158, -0.4016, 0.0, 0.9158, -0.4016, 0.0, 0.9158, -0.4016, 0.9158, 0.0, -0.4016, 0.9158, 0.0, -0.4016, 0.9158, 0.0, -0.4016, 0.9158, 0.0, -0.4016, -0.9158, 0.0, -0.4016, -0.9158, 0.0, -0.4016, -0.9158, 0.0, -0.4016, -0.9158, 0.0, -0.4016, 0.0, -0.8253, 0.5647, 0.0, -0.8253, 0.5647, 0.0, -0.8253, 0.5647, 0.0, -0.8253, 0.5647, -1.0, 0.0, 0.0, -1.0, 0.0, 0.0, -1.0, 0.0, 0.0, -1.0, 0.0, 0.0, 0.0, -1.0, 0.0, 0.0, -1.0, 0.0, 0.0, -1.0, 0.0, 0.0, -1.0, 0.0, 0.0, 1.0, 0.0, 0.0, 1.0, 0.0, 0.0, 1.0, 0.0, 0.0, 1.0, 0.0, 0.0, 0.8253, 0.5647, 0.0, 0.8253, 0.5647, 0.0, 0.8253, 0.5647, 0.0, 0.8253, 0.5647, 0.8253, 0.0, 0.5647, 0.8253, 0.0, 0.5647, 0.8253, 0.0, 0.5647, 0.8253, 0.0, 0.5647, -0.8253, 0.0, 0.5647, -0.8253, 0.0, 0.5647, -0.8253, 0.0, 0.5647, -0.8253, 0.0, 0.5647, -1.0, 0.0, 0.0, -1.0, 0.0, 0.0, -1.0, 0.0, 0.0, -1.0, 0.0, 0.0, 0.0, 1.0, 0.0, 0.0, 1.0, 0.0, 0.0, 1.0, 0.0, 0.0, 1.0, 0.0, 1.0, 0.0, 0.0, 1.0, 0.0, 0.0, 1.0, 0.0, 0.0, 1.0, 0.0, 0.0, 0.0, -1.0, 0.0, 0.0, -1.0, 0.0, 0.0, -1.0, 0.0, 0.0, -1.0, 0.0, 1.359e-07, 0.0, -1.0, 1.359e-07, 0.0, -1.0, 1.359e-07, 0.0, -1.0, 1.359e-07, 0.0, -1.0, 0.1572, 0.0, 0.9876, 0.1572, 0.0, 0.9876, 0.1572, 0.0, 0.9876, 0.1572, 0.0, 0.9876, 0.0, -1.0, 0.0, 0.0, -1.0, 0.0, 0.0, -1.0, 0.0, 0.0, -1.0, 0.0, -0.1572, 0.0, 0.9876, -0.1572, 0.0, 0.9876, -0.1572, 0.0, 0.9876, -0.1572, 0.0, 0.9876, -9.857e-08, -0.1572, 0.9876, -9.857e-08, -0.1572, 0.9876, -9.857e-08, -0.1572, 0.9876, -9.857e-08, -0.1572, 0.9876, -9.857e-08, 0.1572, 0.9876, -9.857e-08, 0.1572, 0.9876, -9.857e-08, 0.1572, 0.9876, -9.857e-08, 0.1572, 0.9876, 0.29, 0.0, 0.957, 0.29, 0.0, 0.957, 0.29, 0.0, 0.957, 0.29, 0.0, 0.957, 0.0, 1.0, 0.0, 0.0, 1.0, 0.0, 0.0, 1.0, 0.0, 0.0, 1.0, 0.0, 1.0, 0.0, 0.0, 1.0, 0.0, 0.0, 1.0, 0.0, 0.0, 1.0, 0.0, 0.0, -1.0, 0.0, 0.0, -1.0, 0.0, 0.0, -1.0, 0.0, 0.0, -1.0, 0.0, 0.0, 1.0, 0.0, 0.0, 1.0, 0.0, 0.0, 1.0, 0.0, 0.0, 1.0, 0.0, 0.0, -0.29, 0.0, 0.957, -0.29, 0.0, 0.957, -0.29, 0.0, 0.957, -0.29, 0.0, 0.957, -1.546e-07, -0.29, 0.957, -1.546e-07, -0.29, 0.957, -1.546e-07, -0.29, 0.957, -1.546e-07, -0.29, 0.957, -1.546e-07, 0.29, 0.957, -1.546e-07, 0.29, 0.957, -1.546e-07, 0.29, 0.957, -1.546e-07, 0.29, 0.957, -1.511e-07, -0.7319, 0.6814, -1.511e-07, -0.7319, 0.6814, -1.511e-07, -0.7319, 0.6814, -1.511e-07, -0.7319, 0.6814, -1.0, 0.0, 0.0, -1.0, 0.0, 0.0, -1.0, 0.0, 0.0, -1.0, 0.0, 0.0, 0.0, -1.0, 0.0, 0.0, -1.0, 0.0, 0.0, -1.0, 0.0, 0.0, -1.0, 0.0, 0.0, 1.0, 0.0, 0.0, 1.0, 0.0, 0.0, 1.0, 0.0, 0.0, 1.0, 0.0, -1.0, 0.0, 4.032e-08, -1.0, 0.0, 4.032e-08, -1.0, 0.0, 4.032e-08, -1.0, 0.0, 4.032e-08, -1.511e-07, 0.7319, 0.6814, -1.511e-07, 0.7319, 0.6814, -1.511e-07, 0.7319, 0.6814, -1.511e-07, 0.7319, 0.6814, 0.7319, 0.0, 0.6814, 0.7319, 0.0, 0.6814, 0.7319, 0.0, 0.6814, 0.7319, 0.0, 0.6814, -0.7319, 0.0, 0.6814, -0.7319, 0.0, 0.6814, -0.7319, 0.0, 0.6814, -0.7319, 0.0, 0.6814, -2.675e-07, 0.0, 1.0, -2.675e-07, 0.0, 1.0, -2.675e-07, 0.0, 1.0, -2.675e-07, 0.0, 1.0, -2.675e-07, 0.0, 1.0, 8.918e-08, 0.0, 1.0, 8.918e-08, 0.0, 1.0, -2.675e-07, 0.0, 1.0, 8.918e-08, 0.0, 1.0, 8.918e-08, 0.0, 1.0, 8.918e-08, 0.0, 1.0, 8.918e-08, 0.0, 1.0, 8.918e-08, 0.0, 1.0, -2.675e-07, 0.0, 1.0, -2.675e-07, 0.0, 1.0, 8.918e-08, 0.0, 1.0, 0.0, -1.0, 0.0, 0.0, -1.0, 0.0, 0.0, -1.0, 0.0, 0.0, -1.0, 0.0, 0.0, 1.0, 0.0, 0.0, 1.0, 0.0, 0.0, 1.0, 0.0, 0.0, 1.0, 0.0, 1.0, 0.0, -4.032e-08, 1.0, 0.0, -4.032e-08, 1.0, 0.0, -4.032e-08, 1.0, 0.0, -4.032e-08, 0.0, 1.0, 0.0, 0.0, 1.0, 0.0, 0.0, 1.0, 0.0, 0.0, 1.0, 0.0, 0.7592, 0.0, -0.6509, 0.7592, 0.0, -0.6509, 0.7592, 0.0, -0.6509, 0.7592, 0.0, -0.6509, 1.0, 0.0, 0.0, 1.0, 0.0, 0.0, 1.0, 0.0, 0.0, 1.0, 0.0, 0.0, -1.0, 0.0, 0.0, -1.0, 0.0, 0.0, -1.0, 0.0, 0.0, -1.0, 0.0, 0.0, 0.0, -1.0, 0.0, 0.0, -1.0, 0.0, 0.0, -1.0, 0.0, 0.0, -1.0, 0.0, 0.0, -1.0, 0.0, 0.0, -1.0, 0.0, 0.0, -1.0, 0.0, 0.0, -1.0, 0.0, -0.7592, 0.0, -0.6509, -0.7592, 0.0, -0.6509, -0.7592, 0.0, -0.6509, -0.7592, 0.0, -0.6509, 0.0, -0.7592, -0.6509, 0.0, -0.7592, -0.6509, 0.0, -0.7592, -0.6509, 0.0, -0.7592, -0.6509, 0.0, 0.7592, -0.6509, 0.0, 0.7592, -0.6509, 0.0, 0.7592, -0.6509, 0.0, 0.7592, -0.6509, 0.6889, 0.0, 0.7248, 0.6889, 0.0, 0.7248, 0.6889, 0.0, 0.7248, 0.6889, 0.0, 0.7248, 0.0, 1.0, 0.0, 0.0, 1.0, 0.0, 0.0, 1.0, 0.0, 0.0, 1.0, 0.0, 1.0, 0.0, 0.0, 1.0, 0.0, 0.0, 1.0, 0.0, 0.0, 1.0, 0.0, 0.0, -1.0, 0.0, 0.0, -1.0, 0.0, 0.0, -1.0, 0.0, 0.0, -1.0, 0.0, 0.0, 1.0, 0.0, 0.0, 1.0, 0.0, 0.0, 1.0, 0.0, 0.0, 1.0, 0.0, 0.0, -0.6889, 0.0, 0.7248, -0.6889, 0.0, 0.7248, -0.6889, 0.0, 0.7248, -0.6889, 0.0, 0.7248, 0.0, -0.6889, 0.7248, 0.0, -0.6889, 0.7248, 0.0, -0.6889, 0.7248, 0.0, -0.6889, 0.7248, 0.0, 0.6889, 0.7248, 0.0, 0.6889, 0.7248, 0.0, 0.6889, 0.7248, 0.0, 0.6889, 0.7248, 0.0, -0.7656, -0.6433, 0.0, -0.7656, -0.6433, 0.0, -0.7656, -0.6433, 0.0, -0.7656, -0.6433, -1.0, 0.0, 0.0, -1.0, 0.0, 0.0, -1.0, 0.0, 0.0, -1.0, 0.0, 0.0, 0.0, -1.0, 0.0, 0.0, -1.0, 0.0, 0.0, -1.0, 0.0, 0.0, -1.0, 0.0, 0.0, 1.0, 0.0, 0.0, 1.0, 0.0, 0.0, 1.0, 0.0, 0.0, 1.0, 0.0, 1.0, 0.0, 0.0, 1.0, 0.0, 0.0, 1.0, 0.0, 0.0, 1.0, 0.0, 0.0, 0.0, 0.7656, -0.6433, 0.0, 0.7656, -0.6433, 0.0, 0.7656, -0.6433, 0.0, 0.7656, -0.6433, 0.7656, 0.0, -0.6433, 0.7656, 0.0, -0.6433, 0.7656, 0.0, -0.6433, 0.7656, 0.0, -0.6433, -0.7656, 0.0, -0.6433, -0.7656, 0.0, -0.6433, -0.7656, 0.0, -0.6433, -0.7656, 0.0, -0.6433, -0.7141, 0.0, 0.7001, -0.7141, 0.0, 0.7001, -0.7141, 0.0, 0.7001, -0.7141, 0.0, 0.7001, -1.0, 0.0, 0.0, -1.0, 0.0, 0.0, -1.0, 0.0, 0.0, -1.0, 0.0, 0.0, 0.0, -1.0, 0.0, 0.0, -1.0, 0.0, 0.0, -1.0, 0.0, 0.0, -1.0, 0.0, 0.0, 1.0, 0.0, 0.0, 1.0, 0.0, 0.0, 1.0, 0.0, 0.0, 1.0, 0.0, 0.0, 0.0, 1.0, 0.0, 0.0, 1.0, 0.0, 0.0, 1.0, 0.0, 0.0, 1.0, 0.0, -0.7141, 0.7001, 0.0, -0.7141, 0.7001, 0.0, -0.7141, 0.7001, 0.0, -0.7141, 0.7001, 0.0, 0.7141, 0.7001, 0.0, 0.7141, 0.7001, 0.0, 0.7141, 0.7001, 0.0, 0.7141, 0.7001, 0.7141, 0.0, 0.7001, 0.7141, 0.0, 0.7001, 0.7141, 0.0, 0.7001, 0.7141, 0.0, 0.7001])] * 3)])

# ---- objects
ob_light = bpy.data.objects.new('Light', light_light)
ob_camera = bpy.data.objects.new('Camera', cam_camera)
ob_cylinder = bpy.data.objects.new('Cylinder', me_cylinder)

# ---- transforms, parenting, visibility, modifiers, constraints
ob_light.location = (4.076, 1.005, 5.904)
ob_light.rotation_euler = (0.6503, 0.05522, 1.866)
ob_light.lock_rotations_4d = False
ob_light.empty_display_type = 'ARROWS'
ob_light.color = (0.0, 0.0, 0.0, 0.0)
ob_light.lineart.crease_threshold = 0.0
ob_camera.location = (7.359, -6.926, 4.958)
ob_camera.rotation_euler = (1.109, 0.0, 0.8149)
ob_camera.lock_rotations_4d = False
ob_camera.empty_display_type = 'ARROWS'
ob_camera.color = (0.0, 0.0, 0.0, 0.0)
ob_camera.display_type = 'WIRE'
ob_camera.lineart.crease_threshold = 0.0
ob_cylinder.location = (-2.98e-08, 5.551e-17, 0.0)
ob_cylinder.rotation_euler = (-1.629e-07, 0.0, 0.0)
ob_cylinder.scale = (0.1511, 0.1511, 0.1511)
ob_cylinder.color = (0.8, 0.8, 0.8, 1.0)
ob_cylinder.lineart.crease_threshold = 0.0

# ---- collection membership
col_collection.objects.link(ob_light)
col_collection.objects.link(ob_camera)
col_collection.objects.link(ob_cylinder)

# ---- scene / render settings (as saved in the file)
scene.camera = ob_camera
scene.frame_start = 1; scene.frame_end = 250; scene.frame_set(1)
scene.render.engine = 'BLENDER_EEVEE_NEXT'
scene.cycles.use_denoising = False
scene.cycles.samples = 128
scene.cycles.sampling_pattern = 'TABULATED_SOBOL'
scene.cycles.use_adaptive_sampling = False
scene.cycles.use_light_tree = False
scene.view_settings.view_transform = 'Filmic'
bpy.context.view_layer.update()
